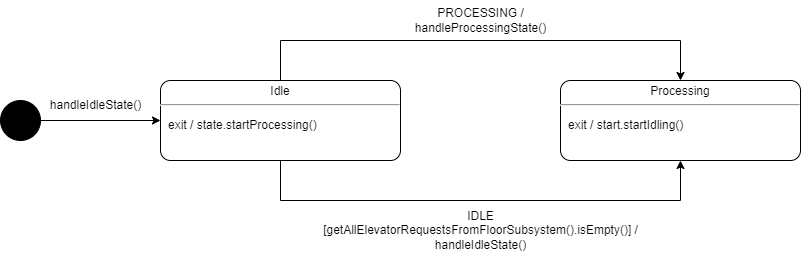

The diagram above was exported from draw.io. Its source (the exported page's mxGraphModel, read from the mxfile embedded in the PNG):
<mxGraphModel dx="2066" dy="1111" grid="1" gridSize="10" guides="1" tooltips="1" connect="1" arrows="1" fold="1" page="1" pageScale="1" pageWidth="850" pageHeight="1100" math="0" shadow="0">
  <root>
    <mxCell id="0" />
    <mxCell id="1" parent="0" />
    <mxCell id="ure0SUMipCEs2kpHmXa1-3" value="" style="shape=ellipse;html=1;fillColor=strokeColor;fontSize=18;fontColor=#ffffff;" parent="1" vertex="1">
      <mxGeometry x="80" y="380" width="40" height="40" as="geometry" />
    </mxCell>
    <mxCell id="XeNVeImcXdca3ABmtlKu-1" value="&lt;p style=&quot;margin:0px;margin-top:4px;text-align:center;&quot;&gt;Idle&lt;/p&gt;&lt;hr&gt;&lt;p&gt;&lt;/p&gt;&lt;p style=&quot;margin:0px;margin-left:8px;text-align:left;&quot;&gt;exit / state.startProcessing()&lt;/p&gt;" style="shape=mxgraph.sysml.simpleState;html=1;overflow=fill;whiteSpace=wrap;align=center;" parent="1" vertex="1">
      <mxGeometry x="240" y="360" width="240" height="80" as="geometry" />
    </mxCell>
    <mxCell id="XeNVeImcXdca3ABmtlKu-2" value="&lt;p style=&quot;margin:0px;margin-top:4px;text-align:center;&quot;&gt;Processing&lt;/p&gt;&lt;hr&gt;&lt;p&gt;&lt;/p&gt;&lt;p style=&quot;margin:0px;margin-left:8px;text-align:left;&quot;&gt;exit / start.startIdling()&lt;/p&gt;" style="shape=mxgraph.sysml.simpleState;html=1;overflow=fill;whiteSpace=wrap;align=center;" parent="1" vertex="1">
      <mxGeometry x="640" y="360" width="240" height="80" as="geometry" />
    </mxCell>
    <mxCell id="XeNVeImcXdca3ABmtlKu-3" style="edgeStyle=orthogonalEdgeStyle;rounded=0;orthogonalLoop=1;jettySize=auto;html=1;exitX=1;exitY=0.5;exitDx=0;exitDy=0;entryX=0;entryY=0.5;entryDx=0;entryDy=0;entryPerimeter=0;" parent="1" source="ure0SUMipCEs2kpHmXa1-3" target="XeNVeImcXdca3ABmtlKu-1" edge="1">
      <mxGeometry relative="1" as="geometry" />
    </mxCell>
    <mxCell id="XeNVeImcXdca3ABmtlKu-4" value="handleIdleState()" style="text;html=1;align=center;verticalAlign=middle;resizable=0;points=[];autosize=1;strokeColor=none;fillColor=none;" parent="1" vertex="1">
      <mxGeometry x="120" y="370" width="110" height="30" as="geometry" />
    </mxCell>
    <mxCell id="XeNVeImcXdca3ABmtlKu-7" value="PROCESSING /&lt;br&gt;handleProcessingState()" style="text;html=1;align=center;verticalAlign=middle;resizable=0;points=[];autosize=1;strokeColor=none;fillColor=none;" parent="1" vertex="1">
      <mxGeometry x="485" y="280" width="150" height="40" as="geometry" />
    </mxCell>
    <mxCell id="Bky59z0azqPVw_FM6Vru-1" value="IDLE&lt;br&gt;[getAllElevatorRequestsFromFloorSubsystem().isEmpty()] /&lt;br&gt;handleIdleState()" style="text;html=1;align=center;verticalAlign=middle;resizable=0;points=[];autosize=1;strokeColor=none;fillColor=none;" parent="1" vertex="1">
      <mxGeometry x="390" y="480" width="340" height="60" as="geometry" />
    </mxCell>
    <mxCell id="Bky59z0azqPVw_FM6Vru-4" style="edgeStyle=orthogonalEdgeStyle;rounded=0;orthogonalLoop=1;jettySize=auto;html=1;exitX=0.5;exitY=1;exitDx=0;exitDy=0;exitPerimeter=0;entryX=0.5;entryY=1;entryDx=0;entryDy=0;entryPerimeter=0;" parent="1" source="XeNVeImcXdca3ABmtlKu-1" target="XeNVeImcXdca3ABmtlKu-2" edge="1">
      <mxGeometry relative="1" as="geometry">
        <Array as="points">
          <mxPoint x="360" y="480" />
          <mxPoint x="760" y="480" />
        </Array>
      </mxGeometry>
    </mxCell>
    <mxCell id="Bky59z0azqPVw_FM6Vru-5" style="edgeStyle=orthogonalEdgeStyle;rounded=0;orthogonalLoop=1;jettySize=auto;html=1;exitX=0.5;exitY=0;exitDx=0;exitDy=0;exitPerimeter=0;entryX=0.5;entryY=0;entryDx=0;entryDy=0;entryPerimeter=0;" parent="1" source="XeNVeImcXdca3ABmtlKu-1" target="XeNVeImcXdca3ABmtlKu-2" edge="1">
      <mxGeometry relative="1" as="geometry">
        <Array as="points">
          <mxPoint x="360" y="320" />
          <mxPoint x="760" y="320" />
        </Array>
      </mxGeometry>
    </mxCell>
  </root>
</mxGraphModel>